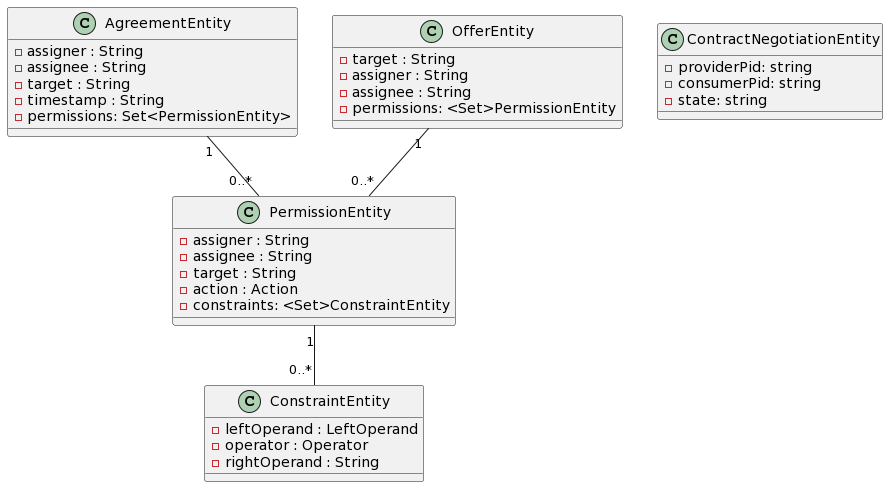

The diagram above was rendered by PlantUML. Its source (embedded in the PNG):
@startuml
class AgreementEntity {
    -assigner : String
    -assignee : String
    -target : String
    -timestamp : String
    -permissions: Set<PermissionEntity>
}

class PermissionEntity {
    -assigner : String
    -assignee : String
    -target : String
    -action : Action
    -constraints: <Set>ConstraintEntity
}

class ConstraintEntity {
    -leftOperand : LeftOperand
    -operator : Operator
    -rightOperand : String
}

class OfferEntity {
    -target : String
    -assigner : String
    -assignee : String
    -permissions: <Set>PermissionEntity
}

class ContractNegotiationEntity{
    -providerPid: string
    -consumerPid: string
    -state: string
}



AgreementEntity "1" -- "0..*" PermissionEntity
OfferEntity "1" -- "0..*" PermissionEntity
PermissionEntity "1" -- "0..*" ConstraintEntity
@enduml